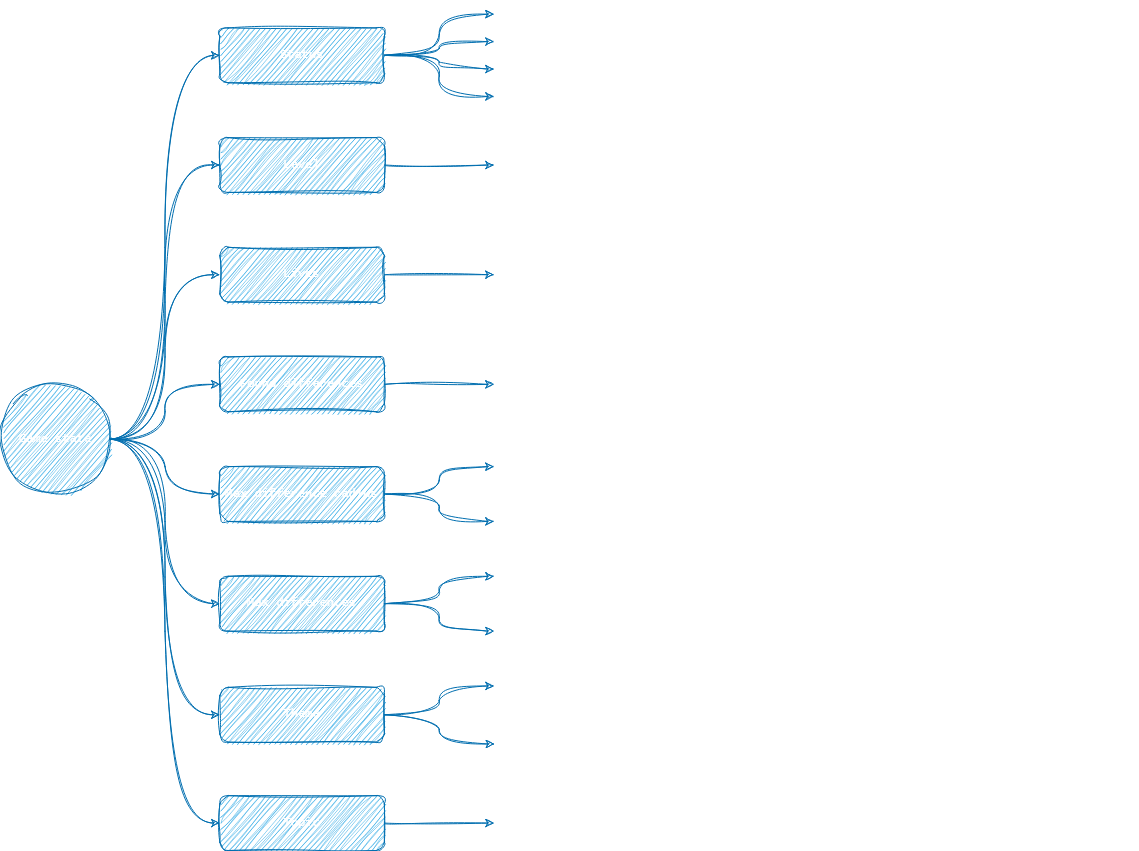

The diagram above was exported from draw.io. Its source (the exported page's mxGraphModel, read from the mxfile embedded in the PNG):
<mxGraphModel dx="261" dy="786" grid="1" gridSize="10" guides="1" tooltips="1" connect="1" arrows="1" fold="1" page="1" pageScale="1" pageWidth="1169" pageHeight="827" background="none" math="0" shadow="0">
  <root>
    <mxCell id="0" />
    <mxCell id="1" parent="0" />
    <mxCell id="INlLb0PoW8Yp3Xd6pU0n-1555" style="edgeStyle=orthogonalEdgeStyle;rounded=0;sketch=1;hachureGap=4;jiggle=2;curveFitting=1;orthogonalLoop=1;jettySize=auto;html=1;entryX=0;entryY=0.5;entryDx=0;entryDy=0;fontFamily=Lucida Console;curved=1;fontColor=#000000;fillColor=#1ba1e2;strokeColor=#006EAF;" parent="1" source="INlLb0PoW8Yp3Xd6pU0n-1542" target="INlLb0PoW8Yp3Xd6pU0n-1547" edge="1">
      <mxGeometry relative="1" as="geometry" />
    </mxCell>
    <mxCell id="INlLb0PoW8Yp3Xd6pU0n-1559" style="edgeStyle=orthogonalEdgeStyle;rounded=0;sketch=1;hachureGap=4;jiggle=2;curveFitting=1;orthogonalLoop=1;jettySize=auto;html=1;entryX=0;entryY=0.5;entryDx=0;entryDy=0;fontFamily=Lucida Console;curved=1;fontColor=#000000;fillColor=#1ba1e2;strokeColor=#006EAF;" parent="1" source="INlLb0PoW8Yp3Xd6pU0n-1542" target="INlLb0PoW8Yp3Xd6pU0n-1543" edge="1">
      <mxGeometry relative="1" as="geometry" />
    </mxCell>
    <mxCell id="INlLb0PoW8Yp3Xd6pU0n-1560" style="edgeStyle=orthogonalEdgeStyle;rounded=0;sketch=1;hachureGap=4;jiggle=2;curveFitting=1;orthogonalLoop=1;jettySize=auto;html=1;entryX=0;entryY=0.5;entryDx=0;entryDy=0;fontFamily=Lucida Console;curved=1;fontColor=#000000;fillColor=#1ba1e2;strokeColor=#006EAF;" parent="1" source="INlLb0PoW8Yp3Xd6pU0n-1542" target="INlLb0PoW8Yp3Xd6pU0n-1550" edge="1">
      <mxGeometry relative="1" as="geometry" />
    </mxCell>
    <mxCell id="INlLb0PoW8Yp3Xd6pU0n-1561" style="edgeStyle=orthogonalEdgeStyle;rounded=0;sketch=1;hachureGap=4;jiggle=2;curveFitting=1;orthogonalLoop=1;jettySize=auto;html=1;entryX=0;entryY=0.5;entryDx=0;entryDy=0;fontFamily=Lucida Console;curved=1;fontColor=#000000;fillColor=#1ba1e2;strokeColor=#006EAF;" parent="1" source="INlLb0PoW8Yp3Xd6pU0n-1542" target="INlLb0PoW8Yp3Xd6pU0n-1548" edge="1">
      <mxGeometry relative="1" as="geometry" />
    </mxCell>
    <mxCell id="INlLb0PoW8Yp3Xd6pU0n-1562" style="edgeStyle=orthogonalEdgeStyle;rounded=0;sketch=1;hachureGap=4;jiggle=2;curveFitting=1;orthogonalLoop=1;jettySize=auto;html=1;entryX=0;entryY=0.5;entryDx=0;entryDy=0;fontFamily=Lucida Console;curved=1;fontColor=#000000;fillColor=#1ba1e2;strokeColor=#006EAF;" parent="1" source="INlLb0PoW8Yp3Xd6pU0n-1542" target="INlLb0PoW8Yp3Xd6pU0n-1552" edge="1">
      <mxGeometry relative="1" as="geometry" />
    </mxCell>
    <mxCell id="INlLb0PoW8Yp3Xd6pU0n-1563" style="edgeStyle=orthogonalEdgeStyle;rounded=0;sketch=1;hachureGap=4;jiggle=2;curveFitting=1;orthogonalLoop=1;jettySize=auto;html=1;entryX=0;entryY=0.5;entryDx=0;entryDy=0;fontFamily=Lucida Console;curved=1;fontColor=#000000;fillColor=#1ba1e2;strokeColor=#006EAF;" parent="1" source="INlLb0PoW8Yp3Xd6pU0n-1542" target="INlLb0PoW8Yp3Xd6pU0n-1549" edge="1">
      <mxGeometry relative="1" as="geometry" />
    </mxCell>
    <mxCell id="INlLb0PoW8Yp3Xd6pU0n-1592" style="edgeStyle=orthogonalEdgeStyle;rounded=0;sketch=1;hachureGap=4;jiggle=2;curveFitting=1;orthogonalLoop=1;jettySize=auto;html=1;entryX=0;entryY=0.5;entryDx=0;entryDy=0;fontFamily=Lucida Console;curved=1;fontColor=#000000;fillColor=#1ba1e2;strokeColor=#006EAF;" parent="1" source="INlLb0PoW8Yp3Xd6pU0n-1542" target="INlLb0PoW8Yp3Xd6pU0n-1574" edge="1">
      <mxGeometry relative="1" as="geometry" />
    </mxCell>
    <mxCell id="INlLb0PoW8Yp3Xd6pU0n-1611" style="edgeStyle=orthogonalEdgeStyle;rounded=0;sketch=1;hachureGap=4;jiggle=2;curveFitting=1;orthogonalLoop=1;jettySize=auto;html=1;entryX=0;entryY=0.5;entryDx=0;entryDy=0;fontFamily=Lucida Console;fontSize=12;fontColor=default;curved=1;fillColor=#1ba1e2;strokeColor=#006EAF;" parent="1" source="INlLb0PoW8Yp3Xd6pU0n-1542" target="INlLb0PoW8Yp3Xd6pU0n-1551" edge="1">
      <mxGeometry relative="1" as="geometry" />
    </mxCell>
    <mxCell id="INlLb0PoW8Yp3Xd6pU0n-1542" value="Game state" style="ellipse;whiteSpace=wrap;html=1;aspect=fixed;sketch=1;hachureGap=4;jiggle=2;curveFitting=1;fontFamily=Lucida Console;fillColor=#1ba1e2;strokeColor=#006EAF;fontColor=#ffffff;" parent="1" vertex="1">
      <mxGeometry x="1200" y="973.8709677419354" width="109.67710843373494" height="109.67710843373494" as="geometry" />
    </mxCell>
    <mxCell id="INlLb0PoW8Yp3Xd6pU0n-1585" style="edgeStyle=orthogonalEdgeStyle;rounded=0;sketch=1;hachureGap=4;jiggle=2;curveFitting=1;orthogonalLoop=1;jettySize=auto;html=1;entryX=0;entryY=0.5;entryDx=0;entryDy=0;fontFamily=Lucida Console;curved=1;fontColor=#000000;fillColor=#1ba1e2;strokeColor=#006EAF;" parent="1" source="INlLb0PoW8Yp3Xd6pU0n-1543" target="INlLb0PoW8Yp3Xd6pU0n-1584" edge="1">
      <mxGeometry relative="1" as="geometry" />
    </mxCell>
    <mxCell id="INlLb0PoW8Yp3Xd6pU0n-1589" style="edgeStyle=orthogonalEdgeStyle;rounded=0;sketch=1;hachureGap=4;jiggle=2;curveFitting=1;orthogonalLoop=1;jettySize=auto;html=1;fontFamily=Lucida Console;curved=1;fontColor=#000000;fillColor=#1ba1e2;strokeColor=#006EAF;" parent="1" source="INlLb0PoW8Yp3Xd6pU0n-1543" target="INlLb0PoW8Yp3Xd6pU0n-1586" edge="1">
      <mxGeometry relative="1" as="geometry" />
    </mxCell>
    <mxCell id="INlLb0PoW8Yp3Xd6pU0n-1543" value="Status" style="rounded=1;whiteSpace=wrap;html=1;sketch=1;hachureGap=4;jiggle=2;curveFitting=1;fontFamily=Lucida Console;fillColor=#1ba1e2;strokeColor=#006EAF;fontColor=#ffffff;" parent="1" vertex="1">
      <mxGeometry x="1419.3542168674699" y="617.4193548387096" width="164.51566265060242" height="54.83870967741935" as="geometry" />
    </mxCell>
    <mxCell id="INlLb0PoW8Yp3Xd6pU0n-1582" style="edgeStyle=orthogonalEdgeStyle;rounded=0;sketch=1;hachureGap=4;jiggle=2;curveFitting=1;orthogonalLoop=1;jettySize=auto;html=1;entryX=0;entryY=0.5;entryDx=0;entryDy=0;fontFamily=Lucida Console;curved=1;fontColor=#000000;fillColor=#1ba1e2;strokeColor=#006EAF;" parent="1" source="INlLb0PoW8Yp3Xd6pU0n-1547" target="INlLb0PoW8Yp3Xd6pU0n-1572" edge="1">
      <mxGeometry relative="1" as="geometry" />
    </mxCell>
    <mxCell id="INlLb0PoW8Yp3Xd6pU0n-1547" value="Level" style="rounded=1;whiteSpace=wrap;html=1;sketch=1;hachureGap=4;jiggle=2;curveFitting=1;fontFamily=Lucida Console;fillColor=#1ba1e2;strokeColor=#006EAF;fontColor=#ffffff;" parent="1" vertex="1">
      <mxGeometry x="1419.3542168674699" y="727.0967741935484" width="164.51566265060242" height="54.83870967741935" as="geometry" />
    </mxCell>
    <mxCell id="INlLb0PoW8Yp3Xd6pU0n-1600" style="edgeStyle=orthogonalEdgeStyle;rounded=0;sketch=1;hachureGap=4;jiggle=2;curveFitting=1;orthogonalLoop=1;jettySize=auto;html=1;entryX=0;entryY=0.5;entryDx=0;entryDy=0;fontFamily=Lucida Console;curved=1;fontColor=#000000;fillColor=#1ba1e2;strokeColor=#006EAF;" parent="1" source="INlLb0PoW8Yp3Xd6pU0n-1548" target="INlLb0PoW8Yp3Xd6pU0n-1598" edge="1">
      <mxGeometry relative="1" as="geometry" />
    </mxCell>
    <mxCell id="INlLb0PoW8Yp3Xd6pU0n-1601" style="edgeStyle=orthogonalEdgeStyle;rounded=0;sketch=1;hachureGap=4;jiggle=2;curveFitting=1;orthogonalLoop=1;jettySize=auto;html=1;entryX=0;entryY=0.5;entryDx=0;entryDy=0;fontFamily=Lucida Console;curved=1;fontColor=#000000;fillColor=#1ba1e2;strokeColor=#006EAF;" parent="1" source="INlLb0PoW8Yp3Xd6pU0n-1548" target="INlLb0PoW8Yp3Xd6pU0n-1599" edge="1">
      <mxGeometry relative="1" as="geometry" />
    </mxCell>
    <mxCell id="INlLb0PoW8Yp3Xd6pU0n-1548" value="Max differences" style="rounded=1;whiteSpace=wrap;html=1;sketch=1;hachureGap=4;jiggle=2;curveFitting=1;fontFamily=Lucida Console;fillColor=#1ba1e2;strokeColor=#006EAF;fontColor=#ffffff;" parent="1" vertex="1">
      <mxGeometry x="1419.3542168674699" y="1165.8064516129032" width="164.51566265060242" height="54.83870967741935" as="geometry" />
    </mxCell>
    <mxCell id="INlLb0PoW8Yp3Xd6pU0n-1608" style="edgeStyle=orthogonalEdgeStyle;rounded=0;sketch=1;hachureGap=4;jiggle=2;curveFitting=1;orthogonalLoop=1;jettySize=auto;html=1;entryX=0;entryY=0.5;entryDx=0;entryDy=0;fontFamily=Lucida Console;curved=1;fontColor=#000000;fillColor=#1ba1e2;strokeColor=#006EAF;" parent="1" source="INlLb0PoW8Yp3Xd6pU0n-1549" target="INlLb0PoW8Yp3Xd6pU0n-1607" edge="1">
      <mxGeometry relative="1" as="geometry" />
    </mxCell>
    <mxCell id="INlLb0PoW8Yp3Xd6pU0n-1549" value="Topic" style="rounded=1;whiteSpace=wrap;html=1;sketch=1;hachureGap=4;jiggle=2;curveFitting=1;fontFamily=Lucida Console;fillColor=#1ba1e2;strokeColor=#006EAF;fontColor=#ffffff;" parent="1" vertex="1">
      <mxGeometry x="1419.3542168674699" y="1385.1612903225805" width="164.51566265060242" height="54.83870967741935" as="geometry" />
    </mxCell>
    <mxCell id="INlLb0PoW8Yp3Xd6pU0n-1596" value="" style="edgeStyle=orthogonalEdgeStyle;rounded=0;sketch=1;hachureGap=4;jiggle=2;curveFitting=1;orthogonalLoop=1;jettySize=auto;html=1;fontFamily=Lucida Console;curved=1;fontColor=#000000;fillColor=#1ba1e2;strokeColor=#006EAF;" parent="1" source="INlLb0PoW8Yp3Xd6pU0n-1550" target="INlLb0PoW8Yp3Xd6pU0n-1594" edge="1">
      <mxGeometry relative="1" as="geometry" />
    </mxCell>
    <mxCell id="INlLb0PoW8Yp3Xd6pU0n-1597" style="edgeStyle=orthogonalEdgeStyle;rounded=0;sketch=1;hachureGap=4;jiggle=2;curveFitting=1;orthogonalLoop=1;jettySize=auto;html=1;entryX=0;entryY=0.5;entryDx=0;entryDy=0;fontFamily=Lucida Console;curved=1;fontColor=#000000;fillColor=#1ba1e2;strokeColor=#006EAF;" parent="1" source="INlLb0PoW8Yp3Xd6pU0n-1550" target="INlLb0PoW8Yp3Xd6pU0n-1593" edge="1">
      <mxGeometry relative="1" as="geometry" />
    </mxCell>
    <mxCell id="INlLb0PoW8Yp3Xd6pU0n-1550" value="Max difference radius" style="rounded=1;whiteSpace=wrap;html=1;sketch=1;hachureGap=4;jiggle=2;curveFitting=1;fontFamily=Lucida Console;fillColor=#1ba1e2;strokeColor=#006EAF;fontColor=#ffffff;" parent="1" vertex="1">
      <mxGeometry x="1419.3542168674699" y="1056.1290322580644" width="164.51566265060242" height="54.83870967741935" as="geometry" />
    </mxCell>
    <mxCell id="INlLb0PoW8Yp3Xd6pU0n-1579" style="edgeStyle=orthogonalEdgeStyle;rounded=0;sketch=1;hachureGap=4;jiggle=2;curveFitting=1;orthogonalLoop=1;jettySize=auto;html=1;entryX=0;entryY=0.5;entryDx=0;entryDy=0;fontFamily=Lucida Console;fontColor=#000000;fillColor=#1ba1e2;strokeColor=#006EAF;" parent="1" source="INlLb0PoW8Yp3Xd6pU0n-1551" target="INlLb0PoW8Yp3Xd6pU0n-1578" edge="1">
      <mxGeometry relative="1" as="geometry" />
    </mxCell>
    <mxCell id="INlLb0PoW8Yp3Xd6pU0n-1551" value="&amp;nbsp;Found differences&amp;nbsp;" style="rounded=1;whiteSpace=wrap;html=1;sketch=1;hachureGap=4;jiggle=2;curveFitting=1;fontFamily=Lucida Console;fillColor=#1ba1e2;strokeColor=#006EAF;fontColor=#ffffff;" parent="1" vertex="1">
      <mxGeometry x="1419.3542168674699" y="946.4516129032259" width="164.51566265060242" height="54.83870967741935" as="geometry" />
    </mxCell>
    <mxCell id="INlLb0PoW8Yp3Xd6pU0n-1605" style="edgeStyle=orthogonalEdgeStyle;rounded=0;sketch=1;hachureGap=4;jiggle=2;curveFitting=1;orthogonalLoop=1;jettySize=auto;html=1;entryX=0;entryY=0.5;entryDx=0;entryDy=0;fontFamily=Lucida Console;curved=1;fontColor=#000000;fillColor=#1ba1e2;strokeColor=#006EAF;" parent="1" source="INlLb0PoW8Yp3Xd6pU0n-1552" target="INlLb0PoW8Yp3Xd6pU0n-1603" edge="1">
      <mxGeometry relative="1" as="geometry" />
    </mxCell>
    <mxCell id="INlLb0PoW8Yp3Xd6pU0n-1552" value="Theme" style="rounded=1;whiteSpace=wrap;html=1;sketch=1;hachureGap=4;jiggle=2;curveFitting=1;fontFamily=Lucida Console;fillColor=#1ba1e2;strokeColor=#006EAF;fontColor=#ffffff;" parent="1" vertex="1">
      <mxGeometry x="1419.3542168674699" y="1276.8548387096773" width="164.51566265060242" height="54.83870967741935" as="geometry" />
    </mxCell>
    <mxCell id="INlLb0PoW8Yp3Xd6pU0n-1572" value="&lt;span data-whi-clipboard=&quot;{:hiccup [[:p {:rect {:x 3720, :y 68, :width 436, :height 72}, :text-rect {:x 3720, :y 68, :width 436, :height 72}} &amp;quot;The current level of the game. It starts at level 1 and increments by one with each successful completion of a level until level 10 is reached.&amp;quot;]], :file-id nil}&quot;&gt;&lt;/span&gt;The current level of the game. It starts at level 1 and increments by one with each successful completion of a level until level 10 is reached." style="text;whiteSpace=wrap;html=1;fontFamily=Lucida Console;verticalAlign=middle;fontColor=#FFFFFF;" parent="1" vertex="1">
      <mxGeometry x="1693.5469879518073" y="716.8145161290322" width="383.8698795180723" height="75.4032258064516" as="geometry" />
    </mxCell>
    <mxCell id="INlLb0PoW8Yp3Xd6pU0n-1577" style="edgeStyle=orthogonalEdgeStyle;rounded=0;sketch=1;hachureGap=4;jiggle=2;curveFitting=1;orthogonalLoop=1;jettySize=auto;html=1;entryX=0;entryY=0.5;entryDx=0;entryDy=0;fontFamily=Lucida Console;curved=1;fontColor=#000000;fillColor=#1ba1e2;strokeColor=#006EAF;" parent="1" source="INlLb0PoW8Yp3Xd6pU0n-1574" target="INlLb0PoW8Yp3Xd6pU0n-1576" edge="1">
      <mxGeometry relative="1" as="geometry" />
    </mxCell>
    <mxCell id="INlLb0PoW8Yp3Xd6pU0n-1574" value="Lives" style="rounded=1;whiteSpace=wrap;html=1;sketch=1;hachureGap=4;jiggle=2;curveFitting=1;fontFamily=Lucida Console;fillColor=#1ba1e2;strokeColor=#006EAF;fontColor=#ffffff;" parent="1" vertex="1">
      <mxGeometry x="1419.3542168674699" y="836.7741935483871" width="164.51566265060242" height="54.83870967741935" as="geometry" />
    </mxCell>
    <mxCell id="INlLb0PoW8Yp3Xd6pU0n-1576" value="The number of attempts a player has to find all differences within a level. The default is 10 lives at the start of the game." style="text;html=1;align=left;verticalAlign=middle;whiteSpace=wrap;rounded=0;fontFamily=Lucida Console;fontColor=#FFFFFF;" parent="1" vertex="1">
      <mxGeometry x="1693.5469879518073" y="829.9193548387096" width="383.8698795180723" height="68.54838709677419" as="geometry" />
    </mxCell>
    <mxCell id="INlLb0PoW8Yp3Xd6pU0n-1578" value="The count of differences found by the player in the current level. It starts at 0 for each level." style="text;html=1;align=left;verticalAlign=middle;whiteSpace=wrap;rounded=0;fontFamily=Lucida Console;fontColor=#FFFFFF;" parent="1" vertex="1">
      <mxGeometry x="1693.5469879518073" y="953.3064516129032" width="383.8698795180723" height="41.12903225806451" as="geometry" />
    </mxCell>
    <mxCell id="INlLb0PoW8Yp3Xd6pU0n-1584" value="Not started (default state before the game begins)" style="text;html=1;align=left;verticalAlign=middle;whiteSpace=wrap;rounded=0;fontFamily=Lucida Console;fontColor=#FFFFFF;" parent="1" vertex="1">
      <mxGeometry x="1693.5469879518073" y="590" width="404.4343373493976" height="27.419354838709676" as="geometry" />
    </mxCell>
    <mxCell id="INlLb0PoW8Yp3Xd6pU0n-1586" value="Playing (while the game is active and in progress)" style="text;html=1;align=left;verticalAlign=middle;whiteSpace=wrap;rounded=0;fontFamily=Lucida Console;fontColor=#FFFFFF;" parent="1" vertex="1">
      <mxGeometry x="1693.5469879518073" y="617.4193548387096" width="383.8698795180723" height="27.419354838709676" as="geometry" />
    </mxCell>
    <mxCell id="INlLb0PoW8Yp3Xd6pU0n-1587" value="Win (when the player successfully completes a level)" style="text;html=1;align=left;verticalAlign=middle;whiteSpace=wrap;rounded=0;fontFamily=Lucida Console;fontColor=#FFFFFF;" parent="1" vertex="1">
      <mxGeometry x="1693.5469879518073" y="644.8387096774194" width="411.28915662650604" height="27.419354838709676" as="geometry" />
    </mxCell>
    <mxCell id="INlLb0PoW8Yp3Xd6pU0n-1588" value="Defeat (when the player fails a level and has no lives left or decides not to retry)" style="text;html=1;align=left;verticalAlign=middle;whiteSpace=wrap;rounded=0;fontFamily=Lucida Console;fontColor=#FFFFFF;" parent="1" vertex="1">
      <mxGeometry x="1693.5469879518073" y="672.258064516129" width="644.3530120481928" height="27.419354838709676" as="geometry" />
    </mxCell>
    <mxCell id="INlLb0PoW8Yp3Xd6pU0n-1590" style="edgeStyle=orthogonalEdgeStyle;rounded=0;sketch=1;hachureGap=4;jiggle=2;curveFitting=1;orthogonalLoop=1;jettySize=auto;html=1;entryX=0;entryY=0.5;entryDx=0;entryDy=0;fontFamily=Lucida Console;curved=1;fontColor=#000000;fillColor=#1ba1e2;strokeColor=#006EAF;" parent="1" source="INlLb0PoW8Yp3Xd6pU0n-1543" target="INlLb0PoW8Yp3Xd6pU0n-1587" edge="1">
      <mxGeometry relative="1" as="geometry" />
    </mxCell>
    <mxCell id="INlLb0PoW8Yp3Xd6pU0n-1591" style="edgeStyle=orthogonalEdgeStyle;rounded=0;sketch=1;hachureGap=4;jiggle=2;curveFitting=1;orthogonalLoop=1;jettySize=auto;html=1;entryX=0;entryY=0.5;entryDx=0;entryDy=0;fontFamily=Lucida Console;curved=1;fontColor=#000000;fillColor=#1ba1e2;strokeColor=#006EAF;" parent="1" source="INlLb0PoW8Yp3Xd6pU0n-1543" target="INlLb0PoW8Yp3Xd6pU0n-1588" edge="1">
      <mxGeometry relative="1" as="geometry" />
    </mxCell>
    <mxCell id="INlLb0PoW8Yp3Xd6pU0n-1593" value="Defines the maximum radius for circles in &quot;Find the differences&quot; game elements." style="text;html=1;align=left;verticalAlign=middle;whiteSpace=wrap;rounded=0;fontFamily=Lucida Console;fontColor=#FFFFFF;" parent="1" vertex="1">
      <mxGeometry x="1693.5469879518073" y="1028.7096774193549" width="383.8698795180723" height="54.83870967741935" as="geometry" />
    </mxCell>
    <mxCell id="INlLb0PoW8Yp3Xd6pU0n-1594" value="Will be 150 at lvl1 going down to 30 for lvl10." style="text;html=1;align=left;verticalAlign=middle;whiteSpace=wrap;rounded=0;fontFamily=Lucida Console;fontColor=#FFFFFF;" parent="1" vertex="1">
      <mxGeometry x="1693.5469879518073" y="1083.5483870967741" width="342.7409638554217" height="54.83870967741935" as="geometry" />
    </mxCell>
    <mxCell id="INlLb0PoW8Yp3Xd6pU0n-1598" value="Indicates maximum number of circles that will be generated on each level for players to find." style="text;html=1;align=left;verticalAlign=middle;whiteSpace=wrap;rounded=0;fontFamily=Lucida Console;fontColor=#FFFFFF;" parent="1" vertex="1">
      <mxGeometry x="1693.5469879518073" y="1138.3870967741937" width="383.8698795180723" height="54.83870967741935" as="geometry" />
    </mxCell>
    <mxCell id="INlLb0PoW8Yp3Xd6pU0n-1599" value="Will be 3 at lvl 1 going up 1 each level." style="text;html=1;align=left;verticalAlign=middle;whiteSpace=wrap;rounded=0;fontFamily=Lucida Console;fontColor=#FFFFFF;" parent="1" vertex="1">
      <mxGeometry x="1693.5469879518073" y="1193.2258064516127" width="342.7409638554217" height="54.83870967741935" as="geometry" />
    </mxCell>
    <mxCell id="INlLb0PoW8Yp3Xd6pU0n-1603" value="One of 10 predefined themes" style="text;html=1;align=left;verticalAlign=middle;whiteSpace=wrap;rounded=0;fontFamily=Lucida Console;fontColor=#FFFFFF;" parent="1" vertex="1">
      <mxGeometry x="1693.5469879518073" y="1248.0645161290322" width="342.7409638554217" height="54.83870967741935" as="geometry" />
    </mxCell>
    <mxCell id="INlLb0PoW8Yp3Xd6pU0n-1604" value="&lt;div&gt;DigitalArt&lt;span style=&quot;background-color: initial;&quot;&gt;,&amp;nbsp;&lt;/span&gt;&lt;span style=&quot;background-color: initial;&quot;&gt;Model3D&lt;/span&gt;&lt;span style=&quot;background-color: initial;&quot;&gt;,&amp;nbsp;&lt;/span&gt;&lt;span style=&quot;background-color: initial;&quot;&gt;Anime&lt;/span&gt;&lt;span style=&quot;background-color: initial;&quot;&gt;,&amp;nbsp;&lt;/span&gt;&lt;span style=&quot;background-color: initial;&quot;&gt;ComicBook&lt;/span&gt;&lt;span style=&quot;background-color: initial;&quot;&gt;,&amp;nbsp;&lt;/span&gt;&lt;span style=&quot;background-color: initial;&quot;&gt;FantasyArt&lt;/span&gt;&lt;span style=&quot;background-color: initial;&quot;&gt;,&lt;/span&gt;&lt;/div&gt;&lt;div&gt;&lt;span style=&quot;background-color: initial;&quot;&gt;Neonpunk&lt;/span&gt;&lt;span style=&quot;background-color: initial;&quot;&gt;,&amp;nbsp;&lt;/span&gt;&lt;span style=&quot;background-color: initial;&quot;&gt;Origami&lt;/span&gt;&lt;span style=&quot;background-color: initial;&quot;&gt;,&amp;nbsp;&lt;/span&gt;&lt;span style=&quot;background-color: initial;&quot;&gt;PixelArt&lt;/span&gt;&lt;span style=&quot;background-color: initial;&quot;&gt;,&amp;nbsp;&lt;/span&gt;&lt;span style=&quot;background-color: initial;&quot;&gt;AbstractExpressionism,&amp;nbsp;&lt;/span&gt;&lt;span style=&quot;background-color: initial;&quot;&gt;Cubist&lt;/span&gt;&lt;/div&gt;" style="text;html=1;align=left;verticalAlign=middle;whiteSpace=wrap;rounded=0;fontFamily=Lucida Console;fontColor=#FFFFFF;" parent="1" vertex="1">
      <mxGeometry x="1693.5469879518073" y="1302.9032258064517" width="397.57951807228915" height="54.83870967741935" as="geometry" />
    </mxCell>
    <mxCell id="INlLb0PoW8Yp3Xd6pU0n-1606" style="edgeStyle=orthogonalEdgeStyle;rounded=0;sketch=1;hachureGap=4;jiggle=2;curveFitting=1;orthogonalLoop=1;jettySize=auto;html=1;entryX=0.001;entryY=0.558;entryDx=0;entryDy=0;entryPerimeter=0;fontFamily=Lucida Console;curved=1;fontColor=#000000;fillColor=#1ba1e2;strokeColor=#006EAF;" parent="1" source="INlLb0PoW8Yp3Xd6pU0n-1552" target="INlLb0PoW8Yp3Xd6pU0n-1604" edge="1">
      <mxGeometry relative="1" as="geometry" />
    </mxCell>
    <mxCell id="INlLb0PoW8Yp3Xd6pU0n-1607" value="Set by user input on the Level intro screen" style="text;html=1;align=left;verticalAlign=middle;whiteSpace=wrap;rounded=0;fontFamily=Lucida Console;fontColor=#FFFFFF;" parent="1" vertex="1">
      <mxGeometry x="1693.5469879518073" y="1385.1612903225805" width="342.7409638554217" height="54.83870967741935" as="geometry" />
    </mxCell>
  </root>
</mxGraphModel>